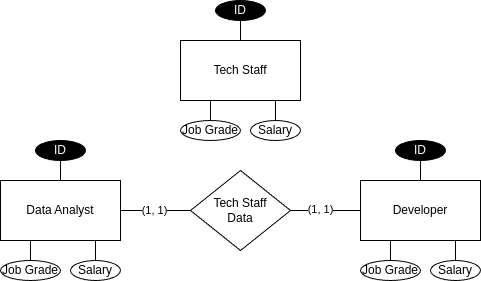

The diagram above was exported from draw.io. Its source (the exported page's mxGraphModel, read from the mxfile embedded in the PNG):
<mxGraphModel dx="1147" dy="603" grid="1" gridSize="10" guides="1" tooltips="1" connect="1" arrows="1" fold="1" page="1" pageScale="1" pageWidth="850" pageHeight="1100" math="0" shadow="0" extFonts="Permanent Marker^https://fonts.googleapis.com/css?family=Permanent+Marker">
  <root>
    <mxCell id="0" />
    <mxCell id="1" parent="0" />
    <mxCell id="2" style="edgeStyle=orthogonalEdgeStyle;rounded=0;orthogonalLoop=1;jettySize=auto;html=1;exitX=0.5;exitY=0;exitDx=0;exitDy=0;endArrow=none;endFill=0;labelBorderColor=none;" edge="1" source="3" target="4" parent="1">
      <mxGeometry relative="1" as="geometry" />
    </mxCell>
    <mxCell id="3" value="Developer" style="rounded=0;whiteSpace=wrap;html=1;labelBorderColor=none;" vertex="1" parent="1">
      <mxGeometry x="530" y="740" width="120" height="60" as="geometry" />
    </mxCell>
    <mxCell id="4" value="ID" style="ellipse;whiteSpace=wrap;html=1;align=center;fillColor=#000000;fontColor=#FFFFFF;labelBorderColor=none;" vertex="1" parent="1">
      <mxGeometry x="565" y="700" width="50" height="20" as="geometry" />
    </mxCell>
    <mxCell id="5" style="edgeStyle=orthogonalEdgeStyle;rounded=0;orthogonalLoop=1;jettySize=auto;html=1;exitX=0.5;exitY=0;exitDx=0;exitDy=0;endArrow=none;endFill=0;labelBorderColor=none;" edge="1" source="6" target="3" parent="1">
      <mxGeometry relative="1" as="geometry" />
    </mxCell>
    <mxCell id="6" value="Salary" style="ellipse;whiteSpace=wrap;html=1;align=center;labelBorderColor=none;" vertex="1" parent="1">
      <mxGeometry x="600" y="820" width="50" height="20" as="geometry" />
    </mxCell>
    <mxCell id="7" style="edgeStyle=orthogonalEdgeStyle;rounded=0;orthogonalLoop=1;jettySize=auto;html=1;exitX=0.5;exitY=0;exitDx=0;exitDy=0;endArrow=none;endFill=0;labelBorderColor=none;" edge="1" source="8" target="3" parent="1">
      <mxGeometry relative="1" as="geometry" />
    </mxCell>
    <mxCell id="8" value="Job Grade" style="ellipse;whiteSpace=wrap;html=1;align=center;labelBorderColor=none;" vertex="1" parent="1">
      <mxGeometry x="530" y="820" width="60" height="20" as="geometry" />
    </mxCell>
    <mxCell id="9" style="edgeStyle=orthogonalEdgeStyle;rounded=0;orthogonalLoop=1;jettySize=auto;html=1;exitX=0.5;exitY=0;exitDx=0;exitDy=0;endArrow=none;endFill=0;labelBorderColor=none;" edge="1" source="10" target="11" parent="1">
      <mxGeometry relative="1" as="geometry" />
    </mxCell>
    <mxCell id="10" value="Data Analyst" style="rounded=0;whiteSpace=wrap;html=1;labelBorderColor=none;" vertex="1" parent="1">
      <mxGeometry x="170" y="740" width="120" height="60" as="geometry" />
    </mxCell>
    <mxCell id="11" value="ID" style="ellipse;whiteSpace=wrap;html=1;align=center;fillColor=#000000;fontColor=#FFFFFF;labelBorderColor=none;" vertex="1" parent="1">
      <mxGeometry x="205" y="700" width="50" height="20" as="geometry" />
    </mxCell>
    <mxCell id="12" style="edgeStyle=orthogonalEdgeStyle;rounded=0;orthogonalLoop=1;jettySize=auto;html=1;exitX=0.5;exitY=0;exitDx=0;exitDy=0;endArrow=none;endFill=0;labelBorderColor=none;" edge="1" source="13" target="10" parent="1">
      <mxGeometry relative="1" as="geometry" />
    </mxCell>
    <mxCell id="13" value="Salary" style="ellipse;whiteSpace=wrap;html=1;align=center;labelBorderColor=none;" vertex="1" parent="1">
      <mxGeometry x="240" y="820" width="50" height="20" as="geometry" />
    </mxCell>
    <mxCell id="14" style="edgeStyle=orthogonalEdgeStyle;rounded=0;orthogonalLoop=1;jettySize=auto;html=1;exitX=0.5;exitY=0;exitDx=0;exitDy=0;endArrow=none;endFill=0;labelBorderColor=none;" edge="1" source="15" target="10" parent="1">
      <mxGeometry relative="1" as="geometry" />
    </mxCell>
    <mxCell id="15" value="Job Grade" style="ellipse;whiteSpace=wrap;html=1;align=center;labelBorderColor=none;" vertex="1" parent="1">
      <mxGeometry x="170" y="820" width="60" height="20" as="geometry" />
    </mxCell>
    <mxCell id="16" style="edgeStyle=orthogonalEdgeStyle;rounded=0;orthogonalLoop=1;jettySize=auto;html=1;exitX=1;exitY=0.5;exitDx=0;exitDy=0;endArrow=none;endFill=0;labelBorderColor=none;" edge="1" source="20" target="3" parent="1">
      <mxGeometry relative="1" as="geometry" />
    </mxCell>
    <mxCell id="17" value="(1, 1)" style="edgeLabel;html=1;align=center;verticalAlign=middle;resizable=0;points=[];labelBorderColor=none;" vertex="1" connectable="0" parent="16">
      <mxGeometry x="-0.1429" y="1" relative="1" as="geometry">
        <mxPoint as="offset" />
      </mxGeometry>
    </mxCell>
    <mxCell id="18" style="edgeStyle=orthogonalEdgeStyle;rounded=0;orthogonalLoop=1;jettySize=auto;html=1;exitX=0;exitY=0.5;exitDx=0;exitDy=0;entryX=1;entryY=0.5;entryDx=0;entryDy=0;endArrow=none;endFill=0;labelBorderColor=none;" edge="1" source="20" target="10" parent="1">
      <mxGeometry relative="1" as="geometry" />
    </mxCell>
    <mxCell id="19" value="(1, 1)" style="edgeLabel;html=1;align=center;verticalAlign=middle;resizable=0;points=[];labelBorderColor=none;" vertex="1" connectable="0" parent="18">
      <mxGeometry x="0.0476" relative="1" as="geometry">
        <mxPoint as="offset" />
      </mxGeometry>
    </mxCell>
    <mxCell id="20" value="Tech Staff&lt;br&gt;Data" style="rhombus;whiteSpace=wrap;html=1;labelBorderColor=none;" vertex="1" parent="1">
      <mxGeometry x="360" y="730" width="100" height="80" as="geometry" />
    </mxCell>
    <mxCell id="21" style="edgeStyle=orthogonalEdgeStyle;rounded=0;orthogonalLoop=1;jettySize=auto;html=1;exitX=0.5;exitY=0;exitDx=0;exitDy=0;endArrow=none;endFill=0;labelBorderColor=none;" edge="1" source="22" target="23" parent="1">
      <mxGeometry relative="1" as="geometry" />
    </mxCell>
    <mxCell id="22" value="Tech Staff" style="rounded=0;whiteSpace=wrap;html=1;labelBorderColor=none;" vertex="1" parent="1">
      <mxGeometry x="350" y="600" width="120" height="60" as="geometry" />
    </mxCell>
    <mxCell id="23" value="ID" style="ellipse;whiteSpace=wrap;html=1;align=center;fillColor=#000000;fontColor=#FFFFFF;labelBorderColor=none;" vertex="1" parent="1">
      <mxGeometry x="385" y="560" width="50" height="20" as="geometry" />
    </mxCell>
    <mxCell id="24" style="edgeStyle=orthogonalEdgeStyle;rounded=0;orthogonalLoop=1;jettySize=auto;html=1;exitX=0.5;exitY=0;exitDx=0;exitDy=0;endArrow=none;endFill=0;labelBorderColor=none;" edge="1" source="25" target="22" parent="1">
      <mxGeometry relative="1" as="geometry" />
    </mxCell>
    <mxCell id="25" value="Salary" style="ellipse;whiteSpace=wrap;html=1;align=center;labelBorderColor=none;" vertex="1" parent="1">
      <mxGeometry x="420" y="680" width="50" height="20" as="geometry" />
    </mxCell>
    <mxCell id="26" style="edgeStyle=orthogonalEdgeStyle;rounded=0;orthogonalLoop=1;jettySize=auto;html=1;exitX=0.5;exitY=0;exitDx=0;exitDy=0;endArrow=none;endFill=0;labelBorderColor=none;" edge="1" source="27" target="22" parent="1">
      <mxGeometry relative="1" as="geometry" />
    </mxCell>
    <mxCell id="27" value="Job Grade" style="ellipse;whiteSpace=wrap;html=1;align=center;labelBorderColor=none;" vertex="1" parent="1">
      <mxGeometry x="350" y="680" width="60" height="20" as="geometry" />
    </mxCell>
  </root>
</mxGraphModel>